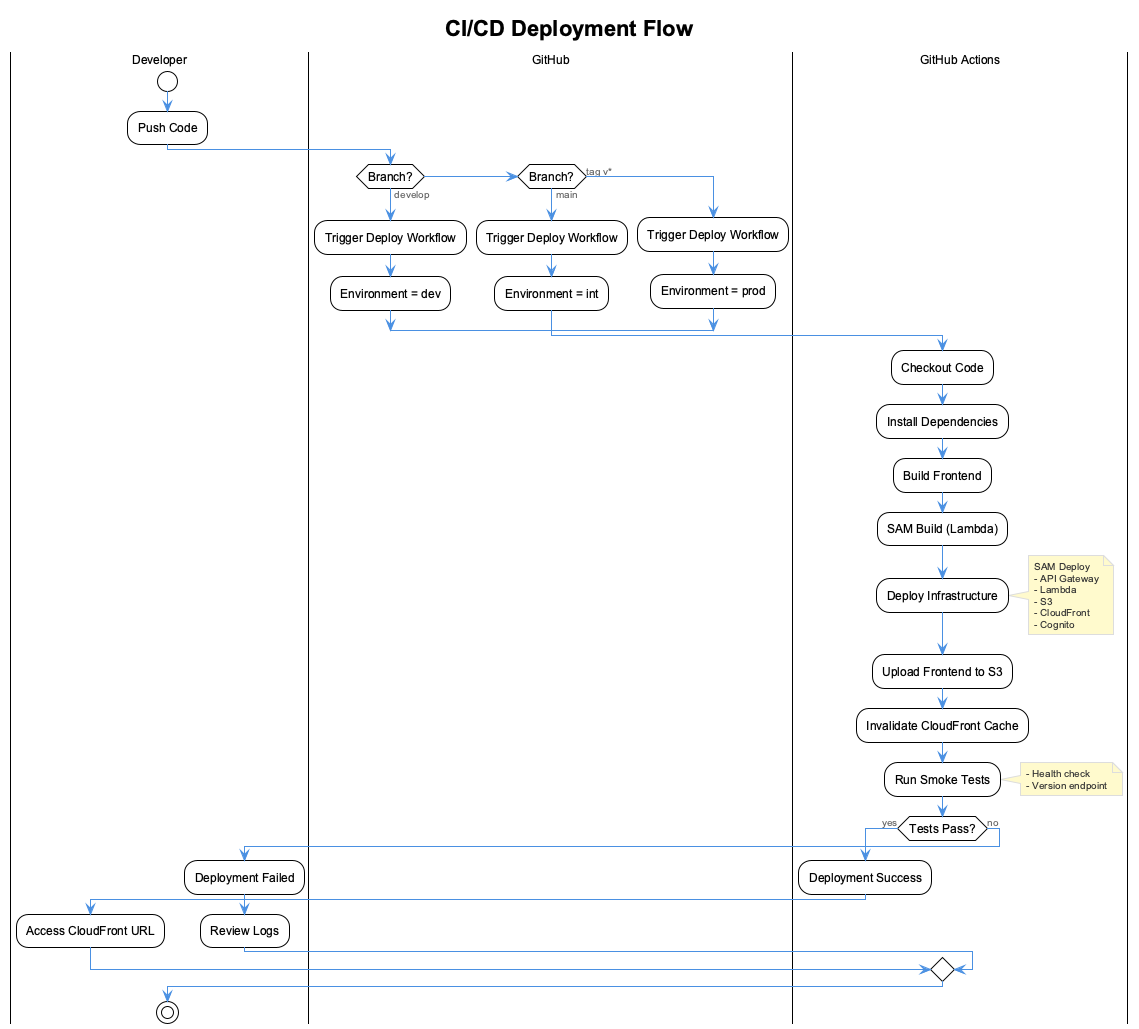

The diagram above was rendered by PlantUML. Its source (embedded in the PNG):
@startuml cicd-flow
!include _standard-style.puml

title CI/CD Deployment Flow

|Developer|
start
:Push Code;

|GitHub|
if (Branch?) then (develop)
    :Trigger Deploy Workflow;
    :Environment = dev;
else if (Branch?) then (main)
    :Trigger Deploy Workflow;
    :Environment = int;
else (tag v*)
    :Trigger Deploy Workflow;
    :Environment = prod;
endif

|GitHub Actions|
:Checkout Code;
:Install Dependencies;
:Build Frontend;
:SAM Build (Lambda);

:Deploy Infrastructure;
note right
  SAM Deploy
  - API Gateway
  - Lambda
  - S3
  - CloudFront
  - Cognito
end note

:Upload Frontend to S3;
:Invalidate CloudFront Cache;

:Run Smoke Tests;
note right
  - Health check
  - Version endpoint
end note

if (Tests Pass?) then (yes)
    :Deployment Success;
    |Developer|
    :Access CloudFront URL;
else (no)
    :Deployment Failed;
    |Developer|
    :Review Logs;
endif

stop

@enduml